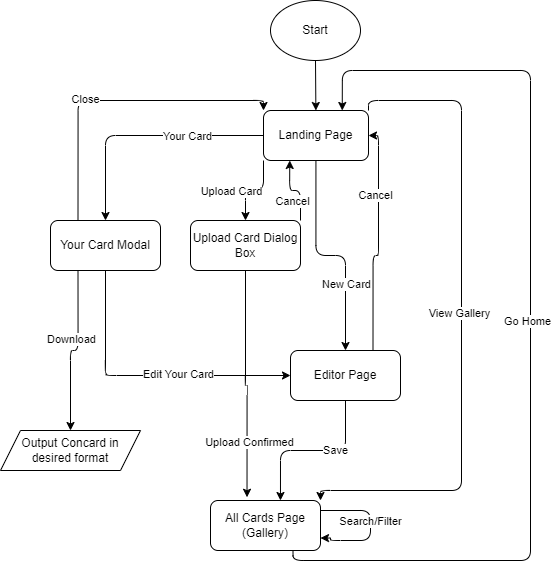

The diagram above was exported from draw.io. Its source (the exported page's mxGraphModel, read from the mxfile embedded in the PNG):
<mxGraphModel dx="590" dy="941" grid="1" gridSize="10" guides="1" tooltips="1" connect="1" arrows="1" fold="1" page="1" pageScale="1" pageWidth="850" pageHeight="1100" math="0" shadow="0">
  <root>
    <mxCell id="0" />
    <mxCell id="1" parent="0" />
    <mxCell id="4" value="" style="edgeStyle=none;html=1;" edge="1" parent="1" source="2" target="3">
      <mxGeometry relative="1" as="geometry" />
    </mxCell>
    <mxCell id="2" value="Start" style="ellipse;whiteSpace=wrap;html=1;" vertex="1" parent="1">
      <mxGeometry x="380" y="20" width="90" height="60" as="geometry" />
    </mxCell>
    <mxCell id="26" style="edgeStyle=orthogonalEdgeStyle;html=1;entryX=0.5;entryY=0;entryDx=0;entryDy=0;" edge="1" parent="1" source="3" target="22">
      <mxGeometry relative="1" as="geometry" />
    </mxCell>
    <mxCell id="27" value="Your Card" style="edgeLabel;html=1;align=center;verticalAlign=middle;resizable=0;points=[];" vertex="1" connectable="0" parent="26">
      <mxGeometry x="-0.3704" relative="1" as="geometry">
        <mxPoint as="offset" />
      </mxGeometry>
    </mxCell>
    <mxCell id="28" style="edgeStyle=orthogonalEdgeStyle;html=1;exitX=0;exitY=1;exitDx=0;exitDy=0;entryX=0.5;entryY=0;entryDx=0;entryDy=0;" edge="1" parent="1" source="3" target="23">
      <mxGeometry relative="1" as="geometry" />
    </mxCell>
    <mxCell id="29" value="Upload Card" style="edgeLabel;html=1;align=center;verticalAlign=middle;resizable=0;points=[];" vertex="1" connectable="0" parent="28">
      <mxGeometry x="0.0962" relative="1" as="geometry">
        <mxPoint x="-20" as="offset" />
      </mxGeometry>
    </mxCell>
    <mxCell id="30" style="edgeStyle=orthogonalEdgeStyle;html=1;entryX=0.5;entryY=0;entryDx=0;entryDy=0;" edge="1" parent="1" source="3" target="24">
      <mxGeometry relative="1" as="geometry" />
    </mxCell>
    <mxCell id="31" value="New Card" style="edgeLabel;html=1;align=center;verticalAlign=middle;resizable=0;points=[];" vertex="1" connectable="0" parent="30">
      <mxGeometry x="0.3872" relative="1" as="geometry">
        <mxPoint as="offset" />
      </mxGeometry>
    </mxCell>
    <mxCell id="49" style="edgeStyle=orthogonalEdgeStyle;html=1;exitX=1;exitY=0;exitDx=0;exitDy=0;entryX=1;entryY=0;entryDx=0;entryDy=0;" edge="1" parent="1" source="3" target="25">
      <mxGeometry relative="1" as="geometry">
        <mxPoint x="570" y="500" as="targetPoint" />
        <Array as="points">
          <mxPoint x="478" y="120" />
          <mxPoint x="571" y="120" />
          <mxPoint x="571" y="510" />
          <mxPoint x="430" y="510" />
        </Array>
      </mxGeometry>
    </mxCell>
    <mxCell id="50" value="View Gallery" style="edgeLabel;html=1;align=center;verticalAlign=middle;resizable=0;points=[];" vertex="1" connectable="0" parent="49">
      <mxGeometry x="-0.0194" y="-3" relative="1" as="geometry">
        <mxPoint as="offset" />
      </mxGeometry>
    </mxCell>
    <mxCell id="3" value="Landing Page" style="rounded=1;whiteSpace=wrap;html=1;" vertex="1" parent="1">
      <mxGeometry x="373" y="130" width="105" height="50" as="geometry" />
    </mxCell>
    <mxCell id="32" style="edgeStyle=orthogonalEdgeStyle;html=1;entryX=0;entryY=0.5;entryDx=0;entryDy=0;" edge="1" parent="1" source="22" target="24">
      <mxGeometry relative="1" as="geometry">
        <mxPoint x="215" y="410" as="targetPoint" />
        <Array as="points">
          <mxPoint x="215" y="390" />
          <mxPoint x="216" y="395" />
        </Array>
      </mxGeometry>
    </mxCell>
    <mxCell id="33" value="Edit Your Card" style="edgeLabel;html=1;align=center;verticalAlign=middle;resizable=0;points=[];" vertex="1" connectable="0" parent="32">
      <mxGeometry x="0.2148" y="2" relative="1" as="geometry">
        <mxPoint x="1" as="offset" />
      </mxGeometry>
    </mxCell>
    <mxCell id="34" style="edgeStyle=orthogonalEdgeStyle;html=1;exitX=0.25;exitY=0;exitDx=0;exitDy=0;entryX=0;entryY=0;entryDx=0;entryDy=0;" edge="1" parent="1" source="22" target="3">
      <mxGeometry relative="1" as="geometry" />
    </mxCell>
    <mxCell id="35" value="Close" style="edgeLabel;html=1;align=center;verticalAlign=middle;resizable=0;points=[];" vertex="1" connectable="0" parent="34">
      <mxGeometry x="-0.1902" y="2" relative="1" as="geometry">
        <mxPoint as="offset" />
      </mxGeometry>
    </mxCell>
    <mxCell id="38" style="edgeStyle=orthogonalEdgeStyle;html=1;exitX=0.25;exitY=1;exitDx=0;exitDy=0;" edge="1" parent="1" source="22" target="39">
      <mxGeometry relative="1" as="geometry">
        <mxPoint x="187.75" y="470" as="targetPoint" />
      </mxGeometry>
    </mxCell>
    <mxCell id="40" value="Download" style="edgeLabel;html=1;align=center;verticalAlign=middle;resizable=0;points=[];" vertex="1" connectable="0" parent="38">
      <mxGeometry x="-0.1816" y="2" relative="1" as="geometry">
        <mxPoint x="-9" as="offset" />
      </mxGeometry>
    </mxCell>
    <mxCell id="22" value="Your Card Modal" style="rounded=1;whiteSpace=wrap;html=1;" vertex="1" parent="1">
      <mxGeometry x="160" y="240" width="110" height="50" as="geometry" />
    </mxCell>
    <mxCell id="36" style="edgeStyle=orthogonalEdgeStyle;html=1;exitX=1;exitY=0;exitDx=0;exitDy=0;entryX=0.25;entryY=1;entryDx=0;entryDy=0;" edge="1" parent="1" source="23" target="3">
      <mxGeometry relative="1" as="geometry" />
    </mxCell>
    <mxCell id="37" value="Cancel" style="edgeLabel;html=1;align=center;verticalAlign=middle;resizable=0;points=[];" vertex="1" connectable="0" parent="36">
      <mxGeometry x="0.053" y="2" relative="1" as="geometry">
        <mxPoint x="-2" y="8" as="offset" />
      </mxGeometry>
    </mxCell>
    <mxCell id="23" value="Upload Card Dialog Box" style="rounded=1;whiteSpace=wrap;html=1;" vertex="1" parent="1">
      <mxGeometry x="300" y="240" width="110" height="50" as="geometry" />
    </mxCell>
    <mxCell id="41" style="edgeStyle=orthogonalEdgeStyle;html=1;exitX=0.75;exitY=0;exitDx=0;exitDy=0;entryX=1;entryY=0.5;entryDx=0;entryDy=0;" edge="1" parent="1" source="24" target="3">
      <mxGeometry relative="1" as="geometry" />
    </mxCell>
    <mxCell id="42" value="Cancel" style="edgeLabel;html=1;align=center;verticalAlign=middle;resizable=0;points=[];" vertex="1" connectable="0" parent="41">
      <mxGeometry x="0.4013" y="4" relative="1" as="geometry">
        <mxPoint as="offset" />
      </mxGeometry>
    </mxCell>
    <mxCell id="24" value="Editor Page" style="rounded=1;whiteSpace=wrap;html=1;" vertex="1" parent="1">
      <mxGeometry x="400" y="370" width="110" height="50" as="geometry" />
    </mxCell>
    <mxCell id="47" style="edgeStyle=orthogonalEdgeStyle;html=1;entryX=1;entryY=0.75;entryDx=0;entryDy=0;" edge="1" parent="1" source="25" target="25">
      <mxGeometry relative="1" as="geometry">
        <mxPoint x="480" y="550" as="targetPoint" />
        <Array as="points">
          <mxPoint x="480" y="530" />
          <mxPoint x="480" y="560" />
          <mxPoint x="440" y="560" />
          <mxPoint x="440" y="558" />
        </Array>
      </mxGeometry>
    </mxCell>
    <mxCell id="48" value="Search/Filter" style="edgeLabel;html=1;align=center;verticalAlign=middle;resizable=0;points=[];" vertex="1" connectable="0" parent="47">
      <mxGeometry x="-0.0906" y="-1" relative="1" as="geometry">
        <mxPoint as="offset" />
      </mxGeometry>
    </mxCell>
    <mxCell id="51" style="edgeStyle=orthogonalEdgeStyle;html=1;exitX=0.75;exitY=1;exitDx=0;exitDy=0;entryX=0.75;entryY=0;entryDx=0;entryDy=0;" edge="1" parent="1" source="25" target="3">
      <mxGeometry relative="1" as="geometry">
        <mxPoint x="632" y="90" as="targetPoint" />
        <Array as="points">
          <mxPoint x="402" y="580" />
          <mxPoint x="640" y="580" />
          <mxPoint x="640" y="90" />
          <mxPoint x="452" y="90" />
        </Array>
      </mxGeometry>
    </mxCell>
    <mxCell id="52" value="Go Home" style="edgeLabel;html=1;align=center;verticalAlign=middle;resizable=0;points=[];" vertex="1" connectable="0" parent="51">
      <mxGeometry x="0.0091" y="4" relative="1" as="geometry">
        <mxPoint as="offset" />
      </mxGeometry>
    </mxCell>
    <mxCell id="25" value="All Cards Page (Gallery)" style="rounded=1;whiteSpace=wrap;html=1;" vertex="1" parent="1">
      <mxGeometry x="320" y="520" width="110" height="50" as="geometry" />
    </mxCell>
    <mxCell id="39" value="Output Concard in desired format" style="shape=parallelogram;perimeter=parallelogramPerimeter;whiteSpace=wrap;html=1;fixedSize=1;" vertex="1" parent="1">
      <mxGeometry x="110" y="450" width="140" height="40" as="geometry" />
    </mxCell>
    <mxCell id="43" style="edgeStyle=orthogonalEdgeStyle;html=1;entryX=0.332;entryY=-0.065;entryDx=0;entryDy=0;entryPerimeter=0;" edge="1" parent="1" source="23" target="25">
      <mxGeometry relative="1" as="geometry" />
    </mxCell>
    <mxCell id="44" value="Upload Confirmed" style="edgeLabel;html=1;align=center;verticalAlign=middle;resizable=0;points=[];" vertex="1" connectable="0" parent="43">
      <mxGeometry x="0.5049" y="2" relative="1" as="geometry">
        <mxPoint y="1" as="offset" />
      </mxGeometry>
    </mxCell>
    <mxCell id="45" style="edgeStyle=orthogonalEdgeStyle;html=1;entryX=0.636;entryY=0;entryDx=0;entryDy=0;entryPerimeter=0;" edge="1" parent="1" source="24" target="25">
      <mxGeometry relative="1" as="geometry" />
    </mxCell>
    <mxCell id="46" value="Save" style="edgeLabel;html=1;align=center;verticalAlign=middle;resizable=0;points=[];" vertex="1" connectable="0" parent="45">
      <mxGeometry x="-0.2667" y="-1" relative="1" as="geometry">
        <mxPoint x="-1" as="offset" />
      </mxGeometry>
    </mxCell>
  </root>
</mxGraphModel>